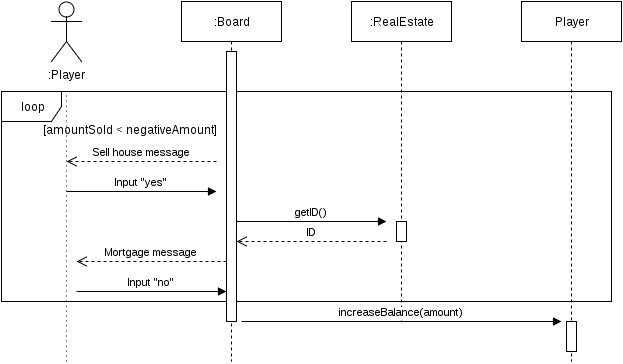

The diagram above was exported from draw.io. Its source (the exported page's mxGraphModel, read from the mxfile embedded in the PNG):
<mxGraphModel dx="696" dy="912" grid="1" gridSize="10" guides="1" tooltips="1" connect="1" arrows="1" fold="1" page="1" pageScale="1" pageWidth="850" pageHeight="1100" background="#ffffff" math="0" shadow="0">
  <root>
    <mxCell id="0" />
    <mxCell id="1" parent="0" />
    <mxCell id="346672c4b1d71d6f-8" value=":Player" style="shape=umlActor;verticalLabelPosition=bottom;labelBackgroundColor=#ffffff;verticalAlign=top;html=1;" vertex="1" parent="1">
      <mxGeometry x="60" y="60" width="30" height="60" as="geometry" />
    </mxCell>
    <mxCell id="346672c4b1d71d6f-9" value="" style="endArrow=none;html=1;dashed=1;dashPattern=1 4;" edge="1" parent="1">
      <mxGeometry width="50" height="50" relative="1" as="geometry">
        <mxPoint x="75" y="420" as="sourcePoint" />
        <mxPoint x="75" y="150" as="targetPoint" />
      </mxGeometry>
    </mxCell>
    <mxCell id="442dfce3cf4cc649-1" value=":Board" style="shape=umlLifeline;perimeter=lifelinePerimeter;whiteSpace=wrap;html=1;container=1;collapsible=0;recursiveResize=0;outlineConnect=0;" vertex="1" parent="1">
      <mxGeometry x="190" y="60" width="100" height="360" as="geometry" />
    </mxCell>
    <mxCell id="442dfce3cf4cc649-2" value=":RealEstate" style="shape=umlLifeline;perimeter=lifelinePerimeter;whiteSpace=wrap;html=1;container=1;collapsible=0;recursiveResize=0;outlineConnect=0;" vertex="1" parent="1">
      <mxGeometry x="360" y="60" width="100" height="320" as="geometry" />
    </mxCell>
    <mxCell id="442dfce3cf4cc649-6" value="" style="html=1;points=[];perimeter=orthogonalPerimeter;" vertex="1" parent="442dfce3cf4cc649-2">
      <mxGeometry x="45" y="220" width="10" height="20" as="geometry" />
    </mxCell>
    <mxCell id="442dfce3cf4cc649-3" value="Player" style="shape=umlLifeline;perimeter=lifelinePerimeter;whiteSpace=wrap;html=1;container=1;collapsible=0;recursiveResize=0;outlineConnect=0;" vertex="1" parent="1">
      <mxGeometry x="530" y="60" width="100" height="360" as="geometry" />
    </mxCell>
    <mxCell id="442dfce3cf4cc649-21" value="" style="html=1;points=[];perimeter=orthogonalPerimeter;" vertex="1" parent="442dfce3cf4cc649-3">
      <mxGeometry x="45" y="320" width="10" height="30" as="geometry" />
    </mxCell>
    <mxCell id="442dfce3cf4cc649-5" value="getID()" style="html=1;verticalAlign=bottom;endArrow=block;" edge="1" parent="1">
      <mxGeometry width="80" relative="1" as="geometry">
        <mxPoint x="245" y="280" as="sourcePoint" />
        <mxPoint x="395" y="280" as="targetPoint" />
      </mxGeometry>
    </mxCell>
    <mxCell id="442dfce3cf4cc649-12" value="Sell house message" style="html=1;verticalAlign=bottom;endArrow=open;dashed=1;endSize=8;" edge="1" parent="1">
      <mxGeometry relative="1" as="geometry">
        <mxPoint x="225" y="220" as="sourcePoint" />
        <mxPoint x="75" y="220" as="targetPoint" />
      </mxGeometry>
    </mxCell>
    <mxCell id="442dfce3cf4cc649-14" value="Input &quot;yes&quot;" style="html=1;verticalAlign=bottom;endArrow=block;" edge="1" parent="1">
      <mxGeometry width="80" relative="1" as="geometry">
        <mxPoint x="75" y="250" as="sourcePoint" />
        <mxPoint x="225" y="250" as="targetPoint" />
      </mxGeometry>
    </mxCell>
    <mxCell id="442dfce3cf4cc649-15" value="ID" style="html=1;verticalAlign=bottom;endArrow=open;dashed=1;endSize=8;" edge="1" parent="1">
      <mxGeometry relative="1" as="geometry">
        <mxPoint x="395" y="300" as="sourcePoint" />
        <mxPoint x="245" y="300" as="targetPoint" />
      </mxGeometry>
    </mxCell>
    <mxCell id="442dfce3cf4cc649-18" value="Mortgage message" style="html=1;verticalAlign=bottom;endArrow=open;dashed=1;endSize=8;" edge="1" parent="1">
      <mxGeometry relative="1" as="geometry">
        <mxPoint x="235" y="320" as="sourcePoint" />
        <mxPoint x="85" y="320" as="targetPoint" />
      </mxGeometry>
    </mxCell>
    <mxCell id="442dfce3cf4cc649-19" value="Input &quot;no&quot;" style="html=1;verticalAlign=bottom;endArrow=block;" edge="1" parent="1">
      <mxGeometry width="80" relative="1" as="geometry">
        <mxPoint x="85" y="350" as="sourcePoint" />
        <mxPoint x="235" y="350" as="targetPoint" />
      </mxGeometry>
    </mxCell>
    <mxCell id="442dfce3cf4cc649-22" value="loop" style="shape=umlFrame;whiteSpace=wrap;html=1;" vertex="1" parent="1">
      <mxGeometry x="10" y="150" width="610" height="210" as="geometry" />
    </mxCell>
    <mxCell id="442dfce3cf4cc649-20" value="increaseBalance(amount)" style="html=1;verticalAlign=bottom;endArrow=block;" edge="1" parent="1">
      <mxGeometry width="80" relative="1" as="geometry">
        <mxPoint x="250" y="380" as="sourcePoint" />
        <mxPoint x="570" y="380" as="targetPoint" />
      </mxGeometry>
    </mxCell>
    <mxCell id="442dfce3cf4cc649-23" value="[amountSold &amp;lt; negativeAmount]" style="text;html=1;resizable=0;points=[];autosize=1;align=left;verticalAlign=top;spacingTop=-4;" vertex="1" parent="1">
      <mxGeometry x="50" y="180" width="190" height="20" as="geometry" />
    </mxCell>
    <mxCell id="442dfce3cf4cc649-4" value="" style="html=1;points=[];perimeter=orthogonalPerimeter;" vertex="1" parent="1">
      <mxGeometry x="235" y="110" width="10" height="270" as="geometry" />
    </mxCell>
  </root>
</mxGraphModel>